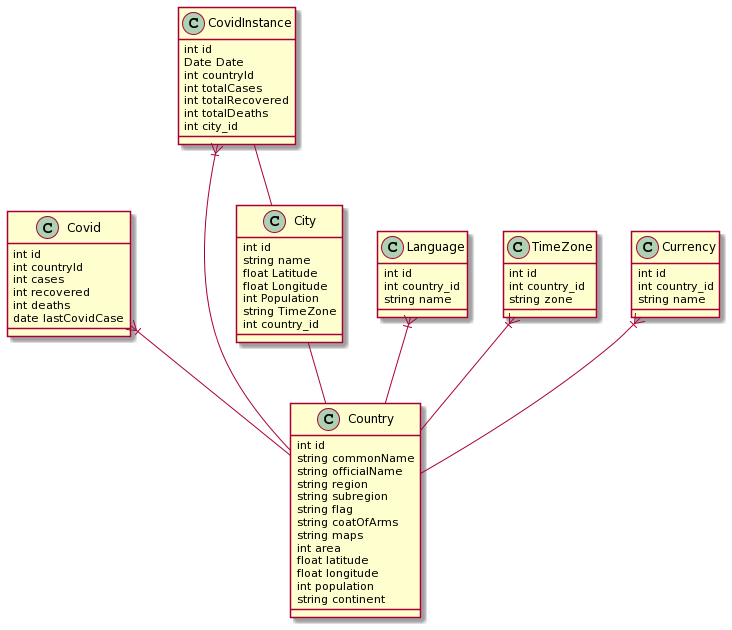

The diagram above was rendered by PlantUML. Its source (embedded in the PNG):
@startuml
Covid }|-- Country
CovidInstance }|-- Country
City -- Country
Language }|-- Country
TimeZone }|-- Country
Currency }|-- Country
CovidInstance -- City

class Country {
  int id 
  string commonName
  string officialName
  string region
  string subregion
  string flag
  string coatOfArms
  string maps
  int area
  float latitude
  float longitude
  int population
  string continent
}

class Currency {
  int id
  int country_id
  string name
}

class Language {
  int id
  int country_id
  string name
}

class TimeZone {
  int id
  int country_id
  string zone
}

class City {
  int id 
  string name
  float Latitude
  float Longitude
  int Population
  string TimeZone
  int country_id 
}

class Covid {
  int id 
  int countryId 
  int cases
  int recovered
  int deaths
  date lastCovidCase
}

class CovidInstance {
  int id 
  Date Date
  int countryId 
  int totalCases
  int totalRecovered
  int totalDeaths
  int city_id
}
@enduml